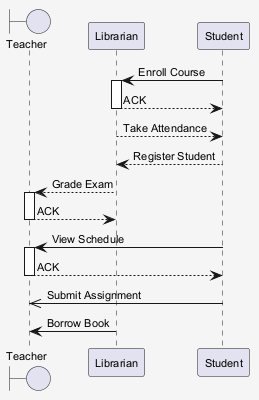

The diagram above was rendered by PlantUML. Its source (embedded in the PNG):
@startuml
skinparam shadowing false
skinparam backgroundColor #F5F5F5
skinparam defaultFontSize 11
boundary "Teacher" as T
participant "Librarian" as L
participant "Student" as S
S -> L : Enroll Course
activate L
L --> S : ACK
deactivate L
L --> S : Take Attendance
S --> L : Register Student
L --> T : Grade Exam
activate T
T --> L : ACK
deactivate T
S -> T : View Schedule
activate T
T --> S : ACK
deactivate T
S ->> T : Submit Assignment
L -> T : Borrow Book
@enduml